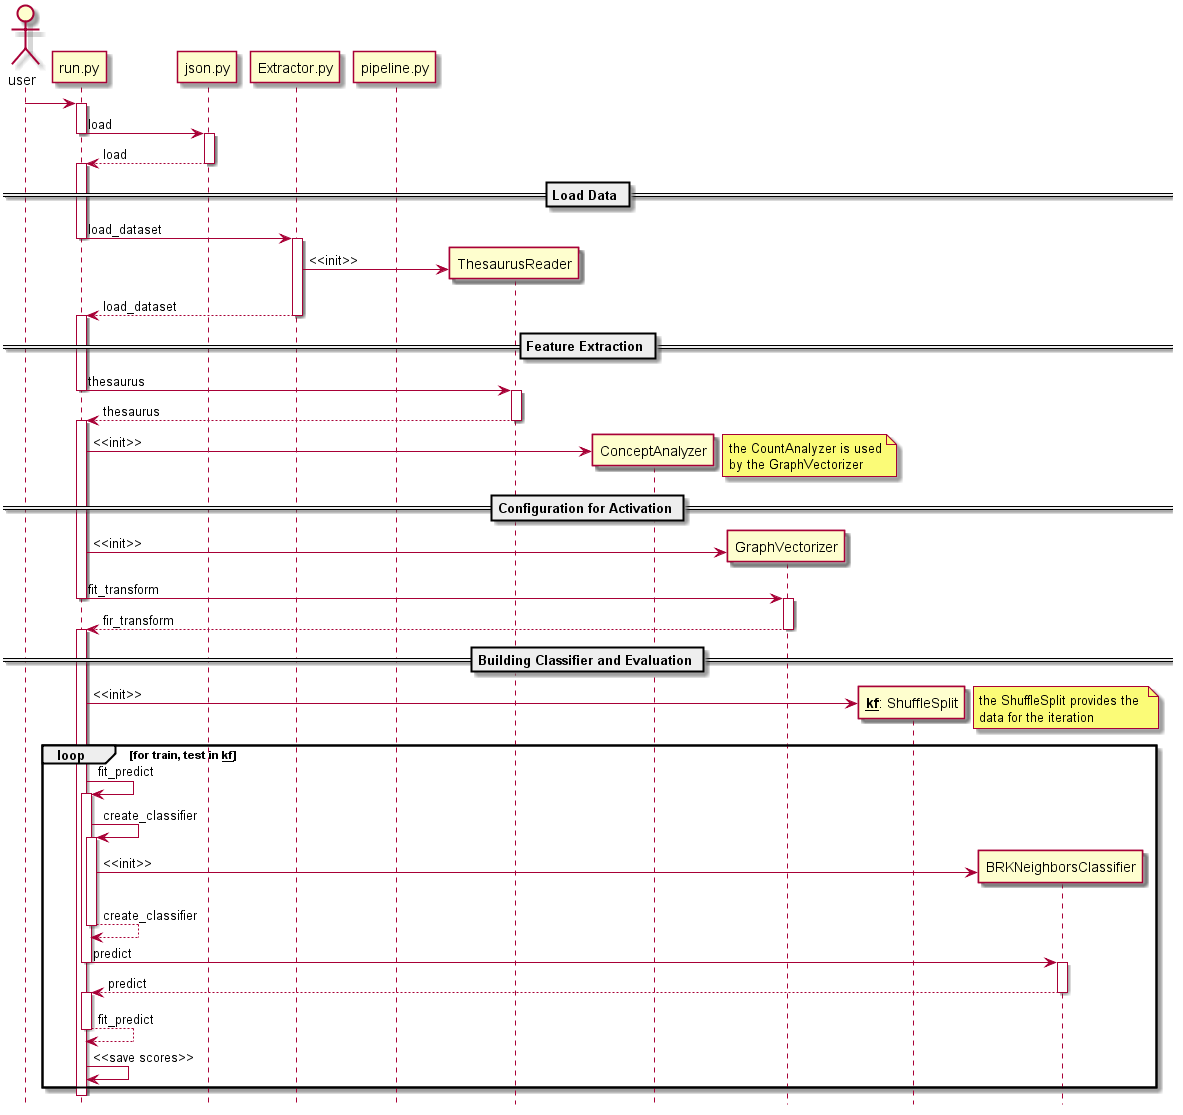

The diagram above was rendered by PlantUML. Its source (embedded in the PNG):
@startuml
hide footbox

'SCRIPTS
actor user
participant "run.py" as run
participant "json.py" as json
participant "Extractor.py" as extractor
participant "pipeline.py" as pipeline

'CLASSES
participant ThesaurusReader as Thesaurus
participant ConceptAnalyzer as CAnalyzer
participant GraphVectorizer as GVectorizer
participant "__**kf**__: ShuffleSplit" as ShuffleSplit
participant BRKNeighborsClassifier as Classifier
	
user -> run
activate run

run -> json : load
deactivate run
activate json

run <-- json : load
deactivate json
activate run

== Load Data ==
run -> extractor : load_dataset
deactivate run
activate extractor

create Thesaurus
extractor -> Thesaurus : <<init>>

run <-- extractor : load_dataset
deactivate extractor
activate run

== Feature Extraction ==
run -> Thesaurus : thesaurus
deactivate run
activate Thesaurus

run <-- Thesaurus : thesaurus
deactivate Thesaurus
activate run

create CAnalyzer
run -> CAnalyzer : <<init>>

note right
	the CountAnalyzer is used
	by the GraphVectorizer
end note

== Configuration for Activation ==
create GVectorizer
run -> GVectorizer : <<init>>

run -> GVectorizer : fit_transform
deactivate run
activate GVectorizer

run <-- GVectorizer : fir_transform
deactivate GVectorizer
activate run

== Building Classifier and Evaluation ==
create ShuffleSplit
run -> ShuffleSplit : <<init>>

note right
	the ShuffleSplit provides the 
	data for the iteration
end note

loop for train, test in __kf__
	run -> run : fit_predict
	activate run
	
	run -> run : create_classifier
	activate run


	create Classifier
	run -> Classifier : <<init>>

	run <-- run : create_classifier
	deactivate run

	run -> Classifier : predict
	deactivate run
	activate Classifier

	run <-- Classifier : predict
	deactivate Classifier
	activate run

	run <-- run : fit_predict
	deactivate run

	run -> run : <<save scores>>
end

@enduml